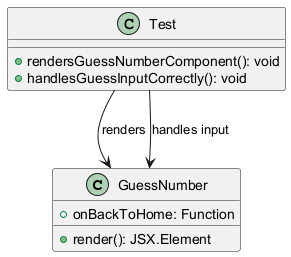

The diagram above was rendered by PlantUML. Its source (embedded in the PNG):
@startuml
class GuessNumber {
    +onBackToHome: Function
    +render(): JSX.Element
}

class Test {
    +rendersGuessNumberComponent(): void
    +handlesGuessInputCorrectly(): void
}

Test --> GuessNumber : renders
Test --> GuessNumber : handles input
@enduml